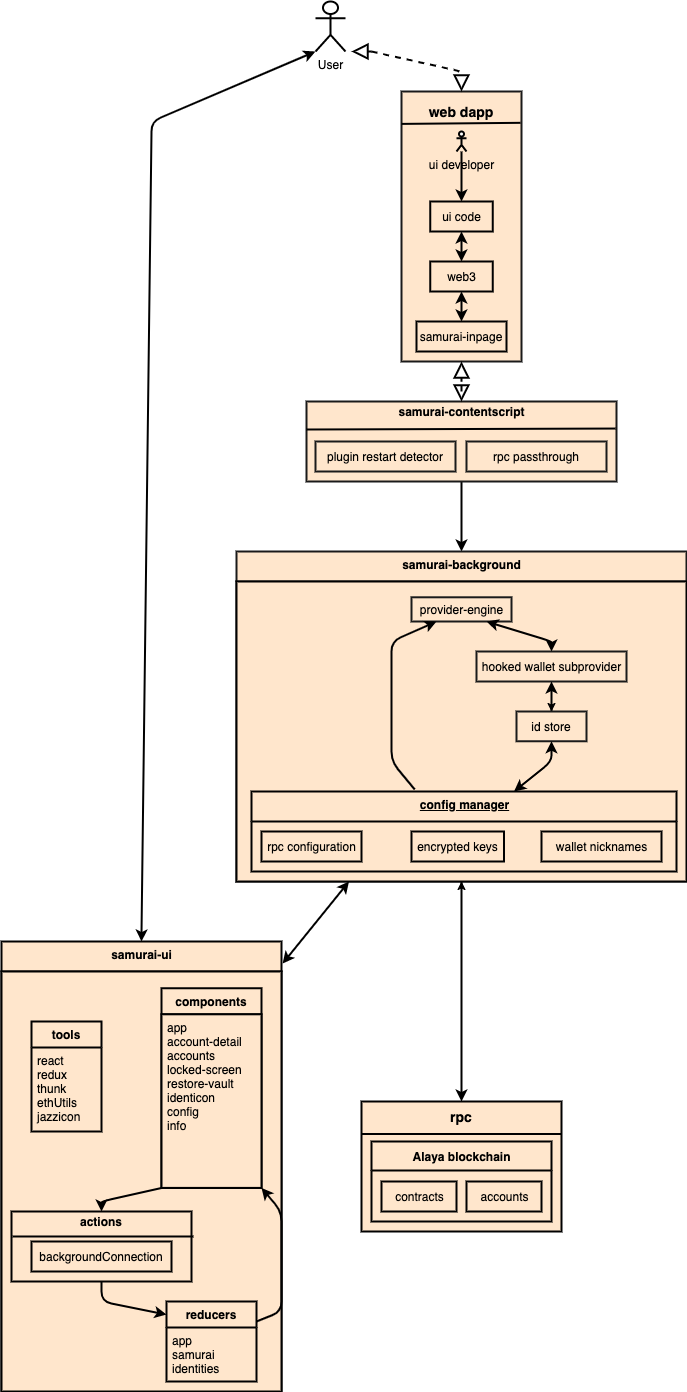

The diagram above was exported from draw.io. Its source (the exported page's mxGraphModel, read from the mxfile embedded in the PNG):
<mxGraphModel dx="1186" dy="739" grid="1" gridSize="10" guides="1" tooltips="1" connect="1" arrows="1" fold="1" page="1" pageScale="1" pageWidth="827" pageHeight="1169" math="0" shadow="0">
  <root>
    <mxCell id="0" />
    <mxCell id="1" parent="0" />
    <mxCell id="k3cVSa5tyzaygCtFjm0I-1" value="User" style="shape=umlActor;verticalLabelPosition=bottom;verticalAlign=top;html=1;outlineConnect=0;strokeWidth=2;" parent="1" vertex="1">
      <mxGeometry x="384" y="20" width="30" height="50" as="geometry" />
    </mxCell>
    <mxCell id="k3cVSa5tyzaygCtFjm0I-4" value="" style="rounded=0;whiteSpace=wrap;html=1;strokeColor=#1A1A1A;fillColor=#FFE6CC;strokeWidth=2;" parent="1" vertex="1">
      <mxGeometry x="470" y="110" width="120" height="270" as="geometry" />
    </mxCell>
    <mxCell id="k3cVSa5tyzaygCtFjm0I-6" value="" style="endArrow=none;html=1;exitX=0;exitY=0.12;exitDx=0;exitDy=0;exitPerimeter=0;entryX=0.992;entryY=0.116;entryDx=0;entryDy=0;entryPerimeter=0;strokeWidth=2;" parent="1" source="k3cVSa5tyzaygCtFjm0I-4" target="k3cVSa5tyzaygCtFjm0I-4" edge="1">
      <mxGeometry width="50" height="50" relative="1" as="geometry">
        <mxPoint x="410" y="320" as="sourcePoint" />
        <mxPoint x="390" y="380" as="targetPoint" />
      </mxGeometry>
    </mxCell>
    <mxCell id="k3cVSa5tyzaygCtFjm0I-7" value="&lt;font style=&quot;font-size: 14px&quot;&gt;&lt;b&gt;web dapp&lt;/b&gt;&lt;/font&gt;" style="text;html=1;strokeColor=none;fillColor=none;align=center;verticalAlign=middle;whiteSpace=wrap;rounded=0;" parent="1" vertex="1">
      <mxGeometry x="495" y="120" width="70" height="20" as="geometry" />
    </mxCell>
    <mxCell id="k3cVSa5tyzaygCtFjm0I-25" style="edgeStyle=orthogonalEdgeStyle;rounded=0;orthogonalLoop=1;jettySize=auto;html=1;entryX=0.5;entryY=0;entryDx=0;entryDy=0;strokeWidth=2;" parent="1" source="k3cVSa5tyzaygCtFjm0I-8" target="k3cVSa5tyzaygCtFjm0I-9" edge="1">
      <mxGeometry relative="1" as="geometry" />
    </mxCell>
    <mxCell id="k3cVSa5tyzaygCtFjm0I-8" value="ui developer" style="shape=umlActor;verticalLabelPosition=bottom;verticalAlign=top;html=1;outlineConnect=0;strokeWidth=2;" parent="1" vertex="1">
      <mxGeometry x="525" y="150" width="10" height="20" as="geometry" />
    </mxCell>
    <mxCell id="k3cVSa5tyzaygCtFjm0I-9" value="ui code" style="rounded=0;whiteSpace=wrap;html=1;fillColor=#FFE6CC;strokeWidth=2;" parent="1" vertex="1">
      <mxGeometry x="498.75" y="220" width="62.5" height="30" as="geometry" />
    </mxCell>
    <mxCell id="k3cVSa5tyzaygCtFjm0I-10" value="web3" style="rounded=0;whiteSpace=wrap;html=1;fillColor=#FFE6CC;strokeWidth=2;" parent="1" vertex="1">
      <mxGeometry x="498.75" y="280" width="62.5" height="30" as="geometry" />
    </mxCell>
    <mxCell id="k3cVSa5tyzaygCtFjm0I-11" value="samurai-inpage" style="rounded=0;whiteSpace=wrap;html=1;fillColor=#FFE6CC;strokeWidth=2;" parent="1" vertex="1">
      <mxGeometry x="485" y="340" width="90" height="30" as="geometry" />
    </mxCell>
    <mxCell id="k3cVSa5tyzaygCtFjm0I-16" value="" style="endArrow=classic;startArrow=classic;html=1;entryX=0.5;entryY=1;entryDx=0;entryDy=0;strokeWidth=2;" parent="1" source="k3cVSa5tyzaygCtFjm0I-10" target="k3cVSa5tyzaygCtFjm0I-9" edge="1">
      <mxGeometry width="50" height="50" relative="1" as="geometry">
        <mxPoint x="340" y="410" as="sourcePoint" />
        <mxPoint x="390" y="360" as="targetPoint" />
      </mxGeometry>
    </mxCell>
    <mxCell id="k3cVSa5tyzaygCtFjm0I-17" value="" style="endArrow=classic;startArrow=classic;html=1;entryX=0.5;entryY=1;entryDx=0;entryDy=0;exitX=0.5;exitY=0;exitDx=0;exitDy=0;strokeWidth=2;" parent="1" source="k3cVSa5tyzaygCtFjm0I-11" target="k3cVSa5tyzaygCtFjm0I-10" edge="1">
      <mxGeometry width="50" height="50" relative="1" as="geometry">
        <mxPoint x="340" y="410" as="sourcePoint" />
        <mxPoint x="390" y="360" as="targetPoint" />
      </mxGeometry>
    </mxCell>
    <mxCell id="k3cVSa5tyzaygCtFjm0I-58" style="edgeStyle=orthogonalEdgeStyle;rounded=0;orthogonalLoop=1;jettySize=auto;html=1;strokeWidth=2;" parent="1" source="k3cVSa5tyzaygCtFjm0I-26" target="k3cVSa5tyzaygCtFjm0I-37" edge="1">
      <mxGeometry relative="1" as="geometry" />
    </mxCell>
    <mxCell id="k3cVSa5tyzaygCtFjm0I-26" value="" style="rounded=0;whiteSpace=wrap;html=1;strokeColor=#1A1A1A;fillColor=#FFE6CC;strokeWidth=2;" parent="1" vertex="1">
      <mxGeometry x="375" y="420" width="310" height="80" as="geometry" />
    </mxCell>
    <mxCell id="k3cVSa5tyzaygCtFjm0I-27" value="plugin restart detector" style="rounded=0;whiteSpace=wrap;html=1;strokeColor=#1A1A1A;fillColor=#FFE6CC;strokeWidth=2;" parent="1" vertex="1">
      <mxGeometry x="384" y="460" width="140" height="30" as="geometry" />
    </mxCell>
    <mxCell id="k3cVSa5tyzaygCtFjm0I-28" value="" style="endArrow=none;html=1;exitX=0;exitY=0.35;exitDx=0;exitDy=0;entryX=0.997;entryY=0.338;entryDx=0;entryDy=0;exitPerimeter=0;entryPerimeter=0;strokeWidth=2;" parent="1" source="k3cVSa5tyzaygCtFjm0I-26" target="k3cVSa5tyzaygCtFjm0I-26" edge="1">
      <mxGeometry width="50" height="50" relative="1" as="geometry">
        <mxPoint x="340" y="430" as="sourcePoint" />
        <mxPoint x="390" y="380" as="targetPoint" />
      </mxGeometry>
    </mxCell>
    <mxCell id="k3cVSa5tyzaygCtFjm0I-29" value="rpc passthrough" style="rounded=0;whiteSpace=wrap;html=1;strokeColor=#1A1A1A;fillColor=#FFE6CC;strokeWidth=2;" parent="1" vertex="1">
      <mxGeometry x="535" y="460" width="140" height="30" as="geometry" />
    </mxCell>
    <mxCell id="k3cVSa5tyzaygCtFjm0I-30" value="&lt;b&gt;samurai-contentscript&lt;/b&gt;" style="text;html=1;strokeColor=none;fillColor=none;align=center;verticalAlign=middle;whiteSpace=wrap;rounded=0;" parent="1" vertex="1">
      <mxGeometry x="457.5" y="420" width="145" height="20" as="geometry" />
    </mxCell>
    <mxCell id="k3cVSa5tyzaygCtFjm0I-31" value="" style="endArrow=block;dashed=1;endFill=0;endSize=12;html=1;entryX=0.5;entryY=1;entryDx=0;entryDy=0;strokeWidth=2;" parent="1" target="k3cVSa5tyzaygCtFjm0I-4" edge="1">
      <mxGeometry width="160" relative="1" as="geometry">
        <mxPoint x="530" y="400" as="sourcePoint" />
        <mxPoint x="440" y="400" as="targetPoint" />
      </mxGeometry>
    </mxCell>
    <mxCell id="k3cVSa5tyzaygCtFjm0I-36" value="" style="endArrow=block;dashed=1;endFill=0;endSize=12;html=1;entryX=0.5;entryY=0;entryDx=0;entryDy=0;strokeWidth=2;" parent="1" target="k3cVSa5tyzaygCtFjm0I-26" edge="1">
      <mxGeometry width="160" relative="1" as="geometry">
        <mxPoint x="530" y="410" as="sourcePoint" />
        <mxPoint x="540" y="390" as="targetPoint" />
      </mxGeometry>
    </mxCell>
    <mxCell id="k3cVSa5tyzaygCtFjm0I-37" value="samurai-background" style="swimlane;fontStyle=1;align=center;verticalAlign=top;childLayout=stackLayout;horizontal=1;startSize=30;horizontalStack=0;resizeParent=1;resizeParentMax=0;resizeLast=0;collapsible=0;marginBottom=0;html=1;strokeColor=#1A1A1A;fillColor=#FFE6CC;strokeWidth=2;" parent="1" vertex="1">
      <mxGeometry x="305" y="570" width="450" height="330" as="geometry" />
    </mxCell>
    <mxCell id="k3cVSa5tyzaygCtFjm0I-39" value="" style="fillColor=#ffe6cc;strokeWidth=2;" parent="k3cVSa5tyzaygCtFjm0I-37" vertex="1">
      <mxGeometry y="30" width="450" height="300" as="geometry" />
    </mxCell>
    <mxCell id="k3cVSa5tyzaygCtFjm0I-57" value="provider-engine" style="html=1;strokeColor=#1A1A1A;fillColor=#FFE6CC;strokeWidth=2;" parent="k3cVSa5tyzaygCtFjm0I-39" vertex="1">
      <mxGeometry x="175" y="15.79" width="100" height="24.21" as="geometry" />
    </mxCell>
    <mxCell id="k3cVSa5tyzaygCtFjm0I-80" style="edgeStyle=orthogonalEdgeStyle;rounded=0;orthogonalLoop=1;jettySize=auto;html=1;entryX=0.5;entryY=0;entryDx=0;entryDy=0;" parent="k3cVSa5tyzaygCtFjm0I-39" source="k3cVSa5tyzaygCtFjm0I-71" target="k3cVSa5tyzaygCtFjm0I-74" edge="1">
      <mxGeometry relative="1" as="geometry" />
    </mxCell>
    <mxCell id="k3cVSa5tyzaygCtFjm0I-71" value="hooked wallet subprovider" style="html=1;strokeColor=#1A1A1A;fillColor=#FFE6CC;strokeWidth=2;" parent="k3cVSa5tyzaygCtFjm0I-39" vertex="1">
      <mxGeometry x="240" y="70" width="150" height="30" as="geometry" />
    </mxCell>
    <mxCell id="k3cVSa5tyzaygCtFjm0I-73" value="" style="endArrow=classic;startArrow=classic;html=1;entryX=0.75;entryY=1;entryDx=0;entryDy=0;exitX=0.5;exitY=0;exitDx=0;exitDy=0;strokeWidth=2;" parent="k3cVSa5tyzaygCtFjm0I-39" source="k3cVSa5tyzaygCtFjm0I-71" target="k3cVSa5tyzaygCtFjm0I-57" edge="1">
      <mxGeometry width="50" height="50" relative="1" as="geometry">
        <mxPoint x="15" y="-126.3157894736842" as="sourcePoint" />
        <mxPoint x="65" y="-205.26315789473682" as="targetPoint" />
        <Array as="points">
          <mxPoint x="315" y="60" />
        </Array>
      </mxGeometry>
    </mxCell>
    <mxCell id="k3cVSa5tyzaygCtFjm0I-79" style="edgeStyle=orthogonalEdgeStyle;rounded=0;orthogonalLoop=1;jettySize=auto;html=1;strokeWidth=2;" parent="k3cVSa5tyzaygCtFjm0I-39" source="k3cVSa5tyzaygCtFjm0I-74" target="k3cVSa5tyzaygCtFjm0I-71" edge="1">
      <mxGeometry relative="1" as="geometry" />
    </mxCell>
    <mxCell id="k3cVSa5tyzaygCtFjm0I-74" value="id store" style="rounded=0;whiteSpace=wrap;html=1;strokeColor=#1A1A1A;fillColor=#FFE6CC;strokeWidth=2;" parent="k3cVSa5tyzaygCtFjm0I-39" vertex="1">
      <mxGeometry x="280" y="129.99692307692305" width="70" height="29.757692307692302" as="geometry" />
    </mxCell>
    <mxCell id="k3cVSa5tyzaygCtFjm0I-86" value="&lt;b&gt;config manager&lt;/b&gt;" style="swimlane;fontStyle=4;align=center;verticalAlign=top;childLayout=stackLayout;horizontal=1;startSize=30;horizontalStack=0;resizeParent=1;resizeParentMax=0;resizeLast=0;collapsible=0;marginBottom=0;html=1;strokeColor=#000000;fillColor=#FFE6CC;strokeWidth=2;" parent="k3cVSa5tyzaygCtFjm0I-39" vertex="1">
      <mxGeometry x="15" y="210" width="425" height="80" as="geometry" />
    </mxCell>
    <mxCell id="k3cVSa5tyzaygCtFjm0I-90" value="" style="strokeColor=none;fillColor=none;" parent="k3cVSa5tyzaygCtFjm0I-86" vertex="1">
      <mxGeometry y="30" width="425" height="50" as="geometry" />
    </mxCell>
    <mxCell id="k3cVSa5tyzaygCtFjm0I-91" value="rpc configuration" style="html=1;align=center;verticalAlign=middle;rotatable=0;fillColor=#FFE6CC;strokeWidth=2;" parent="k3cVSa5tyzaygCtFjm0I-90" vertex="1">
      <mxGeometry width="100" height="30" relative="1" as="geometry">
        <mxPoint x="10" y="10" as="offset" />
      </mxGeometry>
    </mxCell>
    <mxCell id="k3cVSa5tyzaygCtFjm0I-92" value="encrypted keys" style="html=1;align=center;verticalAlign=middle;rotatable=0;fillColor=#FFE6CC;strokeWidth=2;" parent="k3cVSa5tyzaygCtFjm0I-90" vertex="1">
      <mxGeometry x="160" y="10" width="92.5" height="30" as="geometry" />
    </mxCell>
    <mxCell id="k3cVSa5tyzaygCtFjm0I-93" value="wallet nicknames" style="html=1;align=center;verticalAlign=middle;rotatable=0;fillColor=#FFE6CC;strokeWidth=2;" parent="k3cVSa5tyzaygCtFjm0I-90" vertex="1">
      <mxGeometry x="290" y="10" width="120" height="30" as="geometry" />
    </mxCell>
    <mxCell id="k3cVSa5tyzaygCtFjm0I-96" value="" style="endArrow=classic;html=1;entryX=0.25;entryY=1;entryDx=0;entryDy=0;exitX=0.384;exitY=-0.025;exitDx=0;exitDy=0;exitPerimeter=0;strokeWidth=2;" parent="k3cVSa5tyzaygCtFjm0I-39" source="k3cVSa5tyzaygCtFjm0I-86" target="k3cVSa5tyzaygCtFjm0I-57" edge="1">
      <mxGeometry width="50" height="50" relative="1" as="geometry">
        <mxPoint x="15" y="50" as="sourcePoint" />
        <mxPoint x="65" as="targetPoint" />
        <Array as="points">
          <mxPoint x="155" y="180" />
          <mxPoint x="155" y="60" />
        </Array>
      </mxGeometry>
    </mxCell>
    <mxCell id="k3cVSa5tyzaygCtFjm0I-97" value="" style="endArrow=classic;startArrow=classic;html=1;entryX=0.5;entryY=1;entryDx=0;entryDy=0;strokeWidth=2;" parent="k3cVSa5tyzaygCtFjm0I-39" source="k3cVSa5tyzaygCtFjm0I-86" target="k3cVSa5tyzaygCtFjm0I-74" edge="1">
      <mxGeometry width="50" height="50" relative="1" as="geometry">
        <mxPoint x="15" y="50" as="sourcePoint" />
        <mxPoint x="65" as="targetPoint" />
        <Array as="points">
          <mxPoint x="315" y="180" />
        </Array>
      </mxGeometry>
    </mxCell>
    <mxCell id="k3cVSa5tyzaygCtFjm0I-169" style="edgeStyle=orthogonalEdgeStyle;rounded=0;orthogonalLoop=1;jettySize=auto;html=1;entryX=0.5;entryY=1;entryDx=0;entryDy=0;" parent="1" source="k3cVSa5tyzaygCtFjm0I-112" target="k3cVSa5tyzaygCtFjm0I-39" edge="1">
      <mxGeometry relative="1" as="geometry" />
    </mxCell>
    <mxCell id="k3cVSa5tyzaygCtFjm0I-112" value="" style="html=1;strokeColor=#000000;fillColor=#FFE6CC;strokeWidth=2;" parent="1" vertex="1">
      <mxGeometry x="430" y="1120" width="200" height="130" as="geometry" />
    </mxCell>
    <mxCell id="k3cVSa5tyzaygCtFjm0I-128" value="Alaya blockchain" style="swimlane;fontStyle=1;align=center;verticalAlign=middle;childLayout=stackLayout;horizontal=1;startSize=29;horizontalStack=0;resizeParent=1;resizeParentMax=0;resizeLast=0;collapsible=0;marginBottom=0;html=1;strokeColor=#000000;fillColor=#FFE6CC;strokeWidth=2;" parent="1" vertex="1">
      <mxGeometry x="440" y="1160" width="180" height="80" as="geometry" />
    </mxCell>
    <mxCell id="k3cVSa5tyzaygCtFjm0I-131" value="contracts" style="html=1;strokeColor=#000000;fillColor=#FFE6CC;strokeWidth=2;" parent="1" vertex="1">
      <mxGeometry x="450" y="1200" width="75" height="30" as="geometry" />
    </mxCell>
    <mxCell id="k3cVSa5tyzaygCtFjm0I-133" value="accounts" style="html=1;strokeColor=#000000;fillColor=#FFE6CC;strokeWidth=2;" parent="1" vertex="1">
      <mxGeometry x="535" y="1200" width="75" height="30" as="geometry" />
    </mxCell>
    <mxCell id="k3cVSa5tyzaygCtFjm0I-135" value="" style="endArrow=none;html=1;exitX=0;exitY=0.25;exitDx=0;exitDy=0;entryX=1;entryY=0.25;entryDx=0;entryDy=0;strokeWidth=2;" parent="1" source="k3cVSa5tyzaygCtFjm0I-112" target="k3cVSa5tyzaygCtFjm0I-112" edge="1">
      <mxGeometry width="50" height="50" relative="1" as="geometry">
        <mxPoint x="320" y="970" as="sourcePoint" />
        <mxPoint x="370" y="920" as="targetPoint" />
      </mxGeometry>
    </mxCell>
    <mxCell id="k3cVSa5tyzaygCtFjm0I-136" value="&lt;b&gt;&lt;font style=&quot;font-size: 14px&quot;&gt;rpc&lt;/font&gt;&lt;/b&gt;" style="text;html=1;strokeColor=none;fillColor=none;align=center;verticalAlign=middle;whiteSpace=wrap;rounded=0;" parent="1" vertex="1">
      <mxGeometry x="510" y="1120" width="40" height="30" as="geometry" />
    </mxCell>
    <mxCell id="k3cVSa5tyzaygCtFjm0I-137" value="samurai-ui" style="swimlane;fontStyle=1;align=center;verticalAlign=top;childLayout=stackLayout;horizontal=1;startSize=30;horizontalStack=0;resizeParent=1;resizeParentMax=0;resizeLast=0;collapsible=0;marginBottom=0;html=1;strokeColor=#000000;fillColor=#FFE6CC;strokeWidth=2;" parent="1" vertex="1">
      <mxGeometry x="70" y="960" width="280" height="450" as="geometry" />
    </mxCell>
    <mxCell id="k3cVSa5tyzaygCtFjm0I-139" value="" style="fillColor=#ffe6cc;strokeWidth=2;" parent="k3cVSa5tyzaygCtFjm0I-137" vertex="1">
      <mxGeometry y="30" width="280" height="420" as="geometry" />
    </mxCell>
    <mxCell id="k3cVSa5tyzaygCtFjm0I-143" value="components" style="swimlane;fontStyle=1;childLayout=stackLayout;horizontal=1;startSize=26;fillColor=#ffe6cc;horizontalStack=0;resizeParent=1;resizeParentMax=0;resizeLast=0;collapsible=1;marginBottom=0;strokeWidth=2;" parent="k3cVSa5tyzaygCtFjm0I-139" vertex="1">
      <mxGeometry x="160" y="16.8" width="100" height="199.6" as="geometry" />
    </mxCell>
    <mxCell id="k3cVSa5tyzaygCtFjm0I-146" value="app&#10;account-detail&#10;accounts&#10;locked-screen&#10;restore-vault&#10;identicon&#10;config&#10;info&#10;" style="text;fillColor=#ffe6cc;align=left;verticalAlign=top;spacingLeft=4;spacingRight=4;overflow=hidden;rotatable=0;points=[[0,0.5],[1,0.5]];portConstraint=eastwest;strokeColor=#000000;strokeWidth=2;" parent="k3cVSa5tyzaygCtFjm0I-143" vertex="1">
      <mxGeometry y="26" width="100" height="173.6" as="geometry" />
    </mxCell>
    <mxCell id="k3cVSa5tyzaygCtFjm0I-147" value="reducers" style="swimlane;fontStyle=1;childLayout=stackLayout;horizontal=1;startSize=26;fillColor=none;horizontalStack=0;resizeParent=1;resizeParentMax=0;resizeLast=0;collapsible=1;marginBottom=0;strokeColor=#000000;strokeWidth=2;" parent="k3cVSa5tyzaygCtFjm0I-139" vertex="1">
      <mxGeometry x="165" y="330" width="90" height="80" as="geometry" />
    </mxCell>
    <mxCell id="k3cVSa5tyzaygCtFjm0I-150" value="app&#10;samurai&#10;identities" style="text;strokeColor=none;fillColor=none;align=left;verticalAlign=top;spacingLeft=4;spacingRight=4;overflow=hidden;rotatable=0;points=[[0,0.5],[1,0.5]];portConstraint=eastwest;" parent="k3cVSa5tyzaygCtFjm0I-147" vertex="1">
      <mxGeometry y="26" width="90" height="54" as="geometry" />
    </mxCell>
    <mxCell id="k3cVSa5tyzaygCtFjm0I-158" value="" style="html=1;strokeColor=#000000;fillColor=#FFE6CC;strokeWidth=2;" parent="k3cVSa5tyzaygCtFjm0I-139" vertex="1">
      <mxGeometry x="10" y="240" width="180" height="70" as="geometry" />
    </mxCell>
    <mxCell id="k3cVSa5tyzaygCtFjm0I-159" value="tools" style="swimlane;fontStyle=1;childLayout=stackLayout;horizontal=1;startSize=26;fillColor=none;horizontalStack=0;resizeParent=1;resizeParentMax=0;resizeLast=0;collapsible=1;marginBottom=0;strokeColor=#000000;strokeWidth=2;" parent="k3cVSa5tyzaygCtFjm0I-139" vertex="1">
      <mxGeometry x="30" y="50" width="70" height="110" as="geometry" />
    </mxCell>
    <mxCell id="k3cVSa5tyzaygCtFjm0I-160" value="react&#10;redux&#10;thunk&#10;ethUtils&#10;jazzicon" style="text;strokeColor=none;fillColor=none;align=left;verticalAlign=top;spacingLeft=4;spacingRight=4;overflow=hidden;rotatable=0;points=[[0,0.5],[1,0.5]];portConstraint=eastwest;strokeWidth=2;" parent="k3cVSa5tyzaygCtFjm0I-159" vertex="1">
      <mxGeometry y="26" width="70" height="84" as="geometry" />
    </mxCell>
    <mxCell id="k3cVSa5tyzaygCtFjm0I-161" value="" style="endArrow=none;html=1;entryX=1.011;entryY=0.357;entryDx=0;entryDy=0;exitX=0.006;exitY=0.357;exitDx=0;exitDy=0;exitPerimeter=0;entryPerimeter=0;strokeWidth=2;" parent="k3cVSa5tyzaygCtFjm0I-139" source="k3cVSa5tyzaygCtFjm0I-158" target="k3cVSa5tyzaygCtFjm0I-158" edge="1">
      <mxGeometry width="50" height="50" relative="1" as="geometry">
        <mxPoint x="250" y="50" as="sourcePoint" />
        <mxPoint x="300" as="targetPoint" />
      </mxGeometry>
    </mxCell>
    <mxCell id="k3cVSa5tyzaygCtFjm0I-162" value="&lt;b&gt;actions&lt;/b&gt;" style="text;html=1;strokeColor=none;fillColor=none;align=center;verticalAlign=middle;whiteSpace=wrap;rounded=0;" parent="k3cVSa5tyzaygCtFjm0I-139" vertex="1">
      <mxGeometry x="80" y="240" width="40" height="20" as="geometry" />
    </mxCell>
    <mxCell id="k3cVSa5tyzaygCtFjm0I-163" value="backgroundConnection" style="rounded=0;whiteSpace=wrap;html=1;strokeColor=#000000;fillColor=#FFE6CC;strokeWidth=2;" parent="k3cVSa5tyzaygCtFjm0I-139" vertex="1">
      <mxGeometry x="30" y="270" width="140" height="30" as="geometry" />
    </mxCell>
    <mxCell id="k3cVSa5tyzaygCtFjm0I-166" value="" style="endArrow=classic;html=1;exitX=1;exitY=0.25;exitDx=0;exitDy=0;entryX=1;entryY=1;entryDx=0;entryDy=0;strokeWidth=2;" parent="k3cVSa5tyzaygCtFjm0I-139" source="k3cVSa5tyzaygCtFjm0I-147" target="k3cVSa5tyzaygCtFjm0I-143" edge="1">
      <mxGeometry width="50" height="50" relative="1" as="geometry">
        <mxPoint x="250" y="160" as="sourcePoint" />
        <mxPoint x="300" y="110" as="targetPoint" />
        <Array as="points">
          <mxPoint x="280" y="340" />
          <mxPoint x="280" y="240" />
        </Array>
      </mxGeometry>
    </mxCell>
    <mxCell id="k3cVSa5tyzaygCtFjm0I-167" value="" style="endArrow=classic;html=1;exitX=0.5;exitY=1;exitDx=0;exitDy=0;entryX=0;entryY=0.163;entryDx=0;entryDy=0;entryPerimeter=0;strokeWidth=2;" parent="k3cVSa5tyzaygCtFjm0I-139" source="k3cVSa5tyzaygCtFjm0I-158" target="k3cVSa5tyzaygCtFjm0I-147" edge="1">
      <mxGeometry width="50" height="50" relative="1" as="geometry">
        <mxPoint x="250" y="160" as="sourcePoint" />
        <mxPoint x="300" y="110" as="targetPoint" />
        <Array as="points">
          <mxPoint x="100" y="330" />
        </Array>
      </mxGeometry>
    </mxCell>
    <mxCell id="k3cVSa5tyzaygCtFjm0I-168" value="" style="endArrow=classic;html=1;exitX=0;exitY=1;exitDx=0;exitDy=0;entryX=0.5;entryY=0;entryDx=0;entryDy=0;strokeWidth=2;" parent="k3cVSa5tyzaygCtFjm0I-139" source="k3cVSa5tyzaygCtFjm0I-143" target="k3cVSa5tyzaygCtFjm0I-158" edge="1">
      <mxGeometry width="50" height="50" relative="1" as="geometry">
        <mxPoint x="250" y="160" as="sourcePoint" />
        <mxPoint x="300" y="110" as="targetPoint" />
        <Array as="points">
          <mxPoint x="100" y="230" />
        </Array>
      </mxGeometry>
    </mxCell>
    <mxCell id="k3cVSa5tyzaygCtFjm0I-170" style="edgeStyle=orthogonalEdgeStyle;rounded=0;orthogonalLoop=1;jettySize=auto;html=1;entryX=0.5;entryY=0;entryDx=0;entryDy=0;strokeWidth=2;" parent="1" source="k3cVSa5tyzaygCtFjm0I-39" target="k3cVSa5tyzaygCtFjm0I-136" edge="1">
      <mxGeometry relative="1" as="geometry" />
    </mxCell>
    <mxCell id="k3cVSa5tyzaygCtFjm0I-172" value="" style="endArrow=classic;startArrow=classic;html=1;entryX=0.25;entryY=1;entryDx=0;entryDy=0;exitX=1.004;exitY=0.049;exitDx=0;exitDy=0;exitPerimeter=0;strokeWidth=2;" parent="1" source="k3cVSa5tyzaygCtFjm0I-137" target="k3cVSa5tyzaygCtFjm0I-37" edge="1">
      <mxGeometry width="50" height="50" relative="1" as="geometry">
        <mxPoint x="320" y="1150" as="sourcePoint" />
        <mxPoint x="370" y="1100" as="targetPoint" />
      </mxGeometry>
    </mxCell>
    <mxCell id="k3cVSa5tyzaygCtFjm0I-174" value="" style="endArrow=classic;startArrow=classic;html=1;exitX=0.5;exitY=0;exitDx=0;exitDy=0;entryX=0;entryY=1;entryDx=0;entryDy=0;entryPerimeter=0;strokeWidth=2;" parent="1" source="k3cVSa5tyzaygCtFjm0I-137" target="k3cVSa5tyzaygCtFjm0I-1" edge="1">
      <mxGeometry width="50" height="50" relative="1" as="geometry">
        <mxPoint x="320" y="1000" as="sourcePoint" />
        <mxPoint x="270" y="310" as="targetPoint" />
        <Array as="points">
          <mxPoint x="220" y="140" />
        </Array>
      </mxGeometry>
    </mxCell>
    <mxCell id="k3cVSa5tyzaygCtFjm0I-175" value="" style="endArrow=block;dashed=1;endFill=0;endSize=12;html=1;strokeWidth=2;entryX=0.5;entryY=0;entryDx=0;entryDy=0;" parent="1" target="k3cVSa5tyzaygCtFjm0I-4" edge="1">
      <mxGeometry width="160" relative="1" as="geometry">
        <mxPoint x="440" y="70" as="sourcePoint" />
        <mxPoint x="420" y="220" as="targetPoint" />
        <Array as="points">
          <mxPoint x="530" y="90" />
        </Array>
      </mxGeometry>
    </mxCell>
    <mxCell id="k3cVSa5tyzaygCtFjm0I-176" value="" style="endArrow=block;dashed=1;endFill=0;endSize=12;html=1;strokeWidth=2;" parent="1" edge="1">
      <mxGeometry width="160" relative="1" as="geometry">
        <mxPoint x="440" y="70" as="sourcePoint" />
        <mxPoint x="420" y="70" as="targetPoint" />
      </mxGeometry>
    </mxCell>
  </root>
</mxGraphModel>